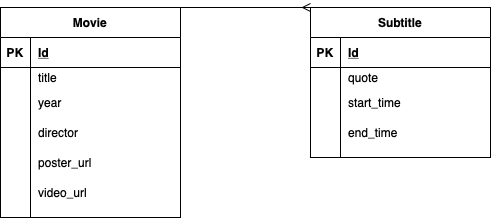

The diagram above was exported from draw.io. Its source (the exported page's mxGraphModel, read from the mxfile embedded in the PNG):
<mxGraphModel dx="931" dy="709" grid="1" gridSize="10" guides="1" tooltips="1" connect="1" arrows="1" fold="1" page="1" pageScale="1" pageWidth="827" pageHeight="1169" math="0" shadow="0">
  <root>
    <mxCell id="0" />
    <mxCell id="1" parent="0" />
    <mxCell id="7RITJj2fP0vJ0JKTpPGy-27" style="edgeStyle=orthogonalEdgeStyle;rounded=0;orthogonalLoop=1;jettySize=auto;html=1;exitX=1;exitY=0;exitDx=0;exitDy=0;entryX=0;entryY=0;entryDx=0;entryDy=0;startArrow=none;startFill=0;endArrow=ERmany;endFill=0;" parent="1" source="7RITJj2fP0vJ0JKTpPGy-1" target="7RITJj2fP0vJ0JKTpPGy-14" edge="1">
      <mxGeometry relative="1" as="geometry">
        <Array as="points">
          <mxPoint x="350" y="200" />
          <mxPoint x="350" y="200" />
        </Array>
      </mxGeometry>
    </mxCell>
    <mxCell id="7RITJj2fP0vJ0JKTpPGy-1" value="Movie" style="shape=table;startSize=30;container=1;collapsible=1;childLayout=tableLayout;fixedRows=1;rowLines=0;fontStyle=1;align=center;resizeLast=1;" parent="1" vertex="1">
      <mxGeometry x="110" y="200" width="180" height="210" as="geometry" />
    </mxCell>
    <mxCell id="7RITJj2fP0vJ0JKTpPGy-2" value="" style="shape=partialRectangle;collapsible=0;dropTarget=0;pointerEvents=0;fillColor=none;top=0;left=0;bottom=1;right=0;points=[[0,0.5],[1,0.5]];portConstraint=eastwest;" parent="7RITJj2fP0vJ0JKTpPGy-1" vertex="1">
      <mxGeometry y="30" width="180" height="30" as="geometry" />
    </mxCell>
    <mxCell id="7RITJj2fP0vJ0JKTpPGy-3" value="PK" style="shape=partialRectangle;connectable=0;fillColor=none;top=0;left=0;bottom=0;right=0;fontStyle=1;overflow=hidden;" parent="7RITJj2fP0vJ0JKTpPGy-2" vertex="1">
      <mxGeometry width="30" height="30" as="geometry" />
    </mxCell>
    <mxCell id="7RITJj2fP0vJ0JKTpPGy-4" value="Id" style="shape=partialRectangle;connectable=0;fillColor=none;top=0;left=0;bottom=0;right=0;align=left;spacingLeft=6;fontStyle=5;overflow=hidden;" parent="7RITJj2fP0vJ0JKTpPGy-2" vertex="1">
      <mxGeometry x="30" width="150" height="30" as="geometry" />
    </mxCell>
    <mxCell id="7RITJj2fP0vJ0JKTpPGy-5" value="" style="shape=partialRectangle;collapsible=0;dropTarget=0;pointerEvents=0;fillColor=none;top=0;left=0;bottom=0;right=0;points=[[0,0.5],[1,0.5]];portConstraint=eastwest;" parent="7RITJj2fP0vJ0JKTpPGy-1" vertex="1">
      <mxGeometry y="60" width="180" height="20" as="geometry" />
    </mxCell>
    <mxCell id="7RITJj2fP0vJ0JKTpPGy-6" value="" style="shape=partialRectangle;connectable=0;fillColor=none;top=0;left=0;bottom=0;right=0;editable=1;overflow=hidden;" parent="7RITJj2fP0vJ0JKTpPGy-5" vertex="1">
      <mxGeometry width="30" height="20" as="geometry" />
    </mxCell>
    <mxCell id="7RITJj2fP0vJ0JKTpPGy-7" value="title" style="shape=partialRectangle;connectable=0;fillColor=none;top=0;left=0;bottom=0;right=0;align=left;spacingLeft=6;overflow=hidden;" parent="7RITJj2fP0vJ0JKTpPGy-5" vertex="1">
      <mxGeometry x="30" width="150" height="20" as="geometry" />
    </mxCell>
    <mxCell id="7RITJj2fP0vJ0JKTpPGy-8" value="" style="shape=partialRectangle;collapsible=0;dropTarget=0;pointerEvents=0;fillColor=none;top=0;left=0;bottom=0;right=0;points=[[0,0.5],[1,0.5]];portConstraint=eastwest;" parent="7RITJj2fP0vJ0JKTpPGy-1" vertex="1">
      <mxGeometry y="80" width="180" height="30" as="geometry" />
    </mxCell>
    <mxCell id="7RITJj2fP0vJ0JKTpPGy-9" value="" style="shape=partialRectangle;connectable=0;fillColor=none;top=0;left=0;bottom=0;right=0;editable=1;overflow=hidden;" parent="7RITJj2fP0vJ0JKTpPGy-8" vertex="1">
      <mxGeometry width="30" height="30" as="geometry" />
    </mxCell>
    <mxCell id="7RITJj2fP0vJ0JKTpPGy-10" value="year" style="shape=partialRectangle;connectable=0;fillColor=none;top=0;left=0;bottom=0;right=0;align=left;spacingLeft=6;overflow=hidden;" parent="7RITJj2fP0vJ0JKTpPGy-8" vertex="1">
      <mxGeometry x="30" width="150" height="30" as="geometry" />
    </mxCell>
    <mxCell id="7RITJj2fP0vJ0JKTpPGy-11" value="" style="shape=partialRectangle;collapsible=0;dropTarget=0;pointerEvents=0;fillColor=none;top=0;left=0;bottom=0;right=0;points=[[0,0.5],[1,0.5]];portConstraint=eastwest;" parent="7RITJj2fP0vJ0JKTpPGy-1" vertex="1">
      <mxGeometry y="110" width="180" height="30" as="geometry" />
    </mxCell>
    <mxCell id="7RITJj2fP0vJ0JKTpPGy-12" value="" style="shape=partialRectangle;connectable=0;fillColor=none;top=0;left=0;bottom=0;right=0;editable=1;overflow=hidden;" parent="7RITJj2fP0vJ0JKTpPGy-11" vertex="1">
      <mxGeometry width="30" height="30" as="geometry" />
    </mxCell>
    <mxCell id="7RITJj2fP0vJ0JKTpPGy-13" value="director" style="shape=partialRectangle;connectable=0;fillColor=none;top=0;left=0;bottom=0;right=0;align=left;spacingLeft=6;overflow=hidden;" parent="7RITJj2fP0vJ0JKTpPGy-11" vertex="1">
      <mxGeometry x="30" width="150" height="30" as="geometry" />
    </mxCell>
    <mxCell id="7RITJj2fP0vJ0JKTpPGy-14" value="Subtitle" style="shape=table;startSize=30;container=1;collapsible=1;childLayout=tableLayout;fixedRows=1;rowLines=0;fontStyle=1;align=center;resizeLast=1;" parent="1" vertex="1">
      <mxGeometry x="420" y="200" width="180" height="150" as="geometry" />
    </mxCell>
    <mxCell id="7RITJj2fP0vJ0JKTpPGy-15" value="" style="shape=partialRectangle;collapsible=0;dropTarget=0;pointerEvents=0;fillColor=none;top=0;left=0;bottom=1;right=0;points=[[0,0.5],[1,0.5]];portConstraint=eastwest;" parent="7RITJj2fP0vJ0JKTpPGy-14" vertex="1">
      <mxGeometry y="30" width="180" height="30" as="geometry" />
    </mxCell>
    <mxCell id="7RITJj2fP0vJ0JKTpPGy-16" value="PK" style="shape=partialRectangle;connectable=0;fillColor=none;top=0;left=0;bottom=0;right=0;fontStyle=1;overflow=hidden;" parent="7RITJj2fP0vJ0JKTpPGy-15" vertex="1">
      <mxGeometry width="30" height="30" as="geometry" />
    </mxCell>
    <mxCell id="7RITJj2fP0vJ0JKTpPGy-17" value="Id" style="shape=partialRectangle;connectable=0;fillColor=none;top=0;left=0;bottom=0;right=0;align=left;spacingLeft=6;fontStyle=5;overflow=hidden;" parent="7RITJj2fP0vJ0JKTpPGy-15" vertex="1">
      <mxGeometry x="30" width="150" height="30" as="geometry" />
    </mxCell>
    <mxCell id="7RITJj2fP0vJ0JKTpPGy-18" value="" style="shape=partialRectangle;collapsible=0;dropTarget=0;pointerEvents=0;fillColor=none;top=0;left=0;bottom=0;right=0;points=[[0,0.5],[1,0.5]];portConstraint=eastwest;" parent="7RITJj2fP0vJ0JKTpPGy-14" vertex="1">
      <mxGeometry y="60" width="180" height="20" as="geometry" />
    </mxCell>
    <mxCell id="7RITJj2fP0vJ0JKTpPGy-19" value="" style="shape=partialRectangle;connectable=0;fillColor=none;top=0;left=0;bottom=0;right=0;editable=1;overflow=hidden;" parent="7RITJj2fP0vJ0JKTpPGy-18" vertex="1">
      <mxGeometry width="30" height="20" as="geometry" />
    </mxCell>
    <mxCell id="7RITJj2fP0vJ0JKTpPGy-20" value="quote" style="shape=partialRectangle;connectable=0;fillColor=none;top=0;left=0;bottom=0;right=0;align=left;spacingLeft=6;overflow=hidden;" parent="7RITJj2fP0vJ0JKTpPGy-18" vertex="1">
      <mxGeometry x="30" width="150" height="20" as="geometry" />
    </mxCell>
    <mxCell id="7RITJj2fP0vJ0JKTpPGy-21" value="" style="shape=partialRectangle;collapsible=0;dropTarget=0;pointerEvents=0;fillColor=none;top=0;left=0;bottom=0;right=0;points=[[0,0.5],[1,0.5]];portConstraint=eastwest;" parent="7RITJj2fP0vJ0JKTpPGy-14" vertex="1">
      <mxGeometry y="80" width="180" height="30" as="geometry" />
    </mxCell>
    <mxCell id="7RITJj2fP0vJ0JKTpPGy-22" value="" style="shape=partialRectangle;connectable=0;fillColor=none;top=0;left=0;bottom=0;right=0;editable=1;overflow=hidden;" parent="7RITJj2fP0vJ0JKTpPGy-21" vertex="1">
      <mxGeometry width="30" height="30" as="geometry" />
    </mxCell>
    <mxCell id="7RITJj2fP0vJ0JKTpPGy-23" value="start_time" style="shape=partialRectangle;connectable=0;fillColor=none;top=0;left=0;bottom=0;right=0;align=left;spacingLeft=6;overflow=hidden;" parent="7RITJj2fP0vJ0JKTpPGy-21" vertex="1">
      <mxGeometry x="30" width="150" height="30" as="geometry" />
    </mxCell>
    <mxCell id="7RITJj2fP0vJ0JKTpPGy-24" value="" style="shape=partialRectangle;collapsible=0;dropTarget=0;pointerEvents=0;fillColor=none;top=0;left=0;bottom=0;right=0;points=[[0,0.5],[1,0.5]];portConstraint=eastwest;" parent="7RITJj2fP0vJ0JKTpPGy-14" vertex="1">
      <mxGeometry y="110" width="180" height="30" as="geometry" />
    </mxCell>
    <mxCell id="7RITJj2fP0vJ0JKTpPGy-25" value="" style="shape=partialRectangle;connectable=0;fillColor=none;top=0;left=0;bottom=0;right=0;editable=1;overflow=hidden;" parent="7RITJj2fP0vJ0JKTpPGy-24" vertex="1">
      <mxGeometry width="30" height="30" as="geometry" />
    </mxCell>
    <mxCell id="7RITJj2fP0vJ0JKTpPGy-26" value="end_time" style="shape=partialRectangle;connectable=0;fillColor=none;top=0;left=0;bottom=0;right=0;align=left;spacingLeft=6;overflow=hidden;" parent="7RITJj2fP0vJ0JKTpPGy-24" vertex="1">
      <mxGeometry x="30" width="150" height="30" as="geometry" />
    </mxCell>
    <mxCell id="PQXfHAyBR5F1WNQg4InP-1" value="" style="shape=partialRectangle;collapsible=0;dropTarget=0;pointerEvents=0;fillColor=none;top=0;left=0;bottom=0;right=0;points=[[0,0.5],[1,0.5]];portConstraint=eastwest;" vertex="1" parent="1">
      <mxGeometry x="110" y="340" width="180" height="30" as="geometry" />
    </mxCell>
    <mxCell id="PQXfHAyBR5F1WNQg4InP-2" value="" style="shape=partialRectangle;connectable=0;fillColor=none;top=0;left=0;bottom=0;right=0;editable=1;overflow=hidden;" vertex="1" parent="PQXfHAyBR5F1WNQg4InP-1">
      <mxGeometry width="30" height="30" as="geometry" />
    </mxCell>
    <mxCell id="PQXfHAyBR5F1WNQg4InP-3" value="poster_url" style="shape=partialRectangle;connectable=0;fillColor=none;top=0;left=0;bottom=0;right=0;align=left;spacingLeft=6;overflow=hidden;" vertex="1" parent="PQXfHAyBR5F1WNQg4InP-1">
      <mxGeometry x="30" width="150" height="30" as="geometry" />
    </mxCell>
    <mxCell id="PQXfHAyBR5F1WNQg4InP-4" value="" style="shape=partialRectangle;collapsible=0;dropTarget=0;pointerEvents=0;fillColor=none;top=0;left=0;bottom=0;right=0;points=[[0,0.5],[1,0.5]];portConstraint=eastwest;" vertex="1" parent="1">
      <mxGeometry x="110" y="370" width="180" height="30" as="geometry" />
    </mxCell>
    <mxCell id="PQXfHAyBR5F1WNQg4InP-5" value="" style="shape=partialRectangle;connectable=0;fillColor=none;top=0;left=0;bottom=0;right=0;editable=1;overflow=hidden;" vertex="1" parent="PQXfHAyBR5F1WNQg4InP-4">
      <mxGeometry width="30" height="30" as="geometry" />
    </mxCell>
    <mxCell id="PQXfHAyBR5F1WNQg4InP-6" value="video_url" style="shape=partialRectangle;connectable=0;fillColor=none;top=0;left=0;bottom=0;right=0;align=left;spacingLeft=6;overflow=hidden;" vertex="1" parent="PQXfHAyBR5F1WNQg4InP-4">
      <mxGeometry x="30" width="150" height="30" as="geometry" />
    </mxCell>
  </root>
</mxGraphModel>